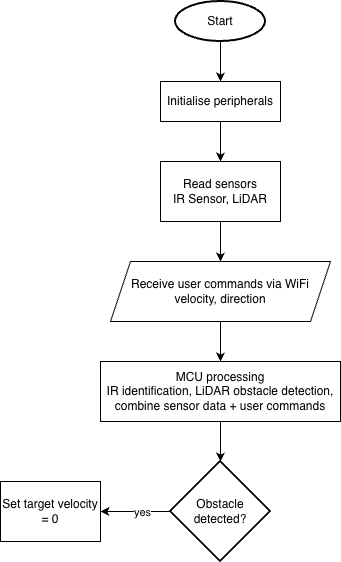

The diagram above was exported from draw.io. Its source (the exported page's mxGraphModel, read from the mxfile embedded in the PNG):
<mxGraphModel dx="1059" dy="729" grid="1" gridSize="10" guides="1" tooltips="1" connect="1" arrows="1" fold="1" page="1" pageScale="1" pageWidth="827" pageHeight="1169" math="0" shadow="0">
  <root>
    <mxCell id="0" />
    <mxCell id="1" parent="0" />
    <mxCell id="X6QpGs1nR0Tziuwp7oJu-3" edge="1" parent="1" source="X6QpGs1nR0Tziuwp7oJu-1" style="edgeStyle=orthogonalEdgeStyle;rounded=0;orthogonalLoop=1;jettySize=auto;html=1;entryX=0.5;entryY=0;entryDx=0;entryDy=0;" target="X6QpGs1nR0Tziuwp7oJu-2">
      <mxGeometry relative="1" as="geometry" />
    </mxCell>
    <mxCell id="X6QpGs1nR0Tziuwp7oJu-1" parent="1" style="strokeWidth=2;html=1;shape=mxgraph.flowchart.start_1;whiteSpace=wrap;" value="Start" vertex="1">
      <mxGeometry height="40" width="90" x="335" y="40" as="geometry" />
    </mxCell>
    <mxCell id="X6QpGs1nR0Tziuwp7oJu-8" edge="1" parent="1" source="X6QpGs1nR0Tziuwp7oJu-2" style="edgeStyle=orthogonalEdgeStyle;rounded=0;orthogonalLoop=1;jettySize=auto;html=1;entryX=0.5;entryY=0;entryDx=0;entryDy=0;" target="X6QpGs1nR0Tziuwp7oJu-7">
      <mxGeometry relative="1" as="geometry" />
    </mxCell>
    <mxCell id="X6QpGs1nR0Tziuwp7oJu-2" parent="1" style="rounded=0;whiteSpace=wrap;html=1;" value="Initialise peripherals" vertex="1">
      <mxGeometry height="40" width="120" x="320" y="120" as="geometry" />
    </mxCell>
    <mxCell id="X6QpGs1nR0Tziuwp7oJu-11" edge="1" parent="1" source="X6QpGs1nR0Tziuwp7oJu-7" style="edgeStyle=orthogonalEdgeStyle;rounded=0;orthogonalLoop=1;jettySize=auto;html=1;entryX=0.5;entryY=0;entryDx=0;entryDy=0;" target="X6QpGs1nR0Tziuwp7oJu-10">
      <mxGeometry relative="1" as="geometry" />
    </mxCell>
    <mxCell id="X6QpGs1nR0Tziuwp7oJu-7" parent="1" style="rounded=0;whiteSpace=wrap;html=1;" value="Read sensors&lt;div&gt;IR Sensor, LiDAR&lt;/div&gt;" vertex="1">
      <mxGeometry height="60" width="120" x="320" y="200" as="geometry" />
    </mxCell>
    <mxCell id="X6QpGs1nR0Tziuwp7oJu-9" edge="1" parent="1" source="X6QpGs1nR0Tziuwp7oJu-7" style="edgeStyle=orthogonalEdgeStyle;rounded=0;orthogonalLoop=1;jettySize=auto;html=1;exitX=0.5;exitY=1;exitDx=0;exitDy=0;" target="X6QpGs1nR0Tziuwp7oJu-7">
      <mxGeometry relative="1" as="geometry" />
    </mxCell>
    <mxCell id="X6QpGs1nR0Tziuwp7oJu-13" edge="1" parent="1" source="X6QpGs1nR0Tziuwp7oJu-10" style="edgeStyle=orthogonalEdgeStyle;rounded=0;orthogonalLoop=1;jettySize=auto;html=1;entryX=0.5;entryY=0;entryDx=0;entryDy=0;" target="X6QpGs1nR0Tziuwp7oJu-12">
      <mxGeometry relative="1" as="geometry" />
    </mxCell>
    <mxCell id="X6QpGs1nR0Tziuwp7oJu-10" parent="1" style="shape=parallelogram;perimeter=parallelogramPerimeter;whiteSpace=wrap;html=1;fixedSize=1;" value="Receive user commands via WiFi&lt;div&gt;velocity, direction&lt;/div&gt;" vertex="1">
      <mxGeometry height="60" width="220" x="270" y="300" as="geometry" />
    </mxCell>
    <mxCell id="X6QpGs1nR0Tziuwp7oJu-12" parent="1" style="rounded=0;whiteSpace=wrap;html=1;" value="MCU processing&lt;div&gt;IR identification, LiDAR obstacle detection, combine sensor data + user commands&lt;/div&gt;" vertex="1">
      <mxGeometry height="60" width="240" x="260" y="400" as="geometry" />
    </mxCell>
    <mxCell id="X6QpGs1nR0Tziuwp7oJu-17" edge="1" parent="1" source="X6QpGs1nR0Tziuwp7oJu-14" style="edgeStyle=orthogonalEdgeStyle;rounded=0;orthogonalLoop=1;jettySize=auto;html=1;" target="X6QpGs1nR0Tziuwp7oJu-16">
      <mxGeometry relative="1" as="geometry" />
    </mxCell>
    <mxCell id="X6QpGs1nR0Tziuwp7oJu-18" connectable="0" parent="X6QpGs1nR0Tziuwp7oJu-17" style="edgeLabel;html=1;align=center;verticalAlign=middle;resizable=0;points=[];" value="yes" vertex="1">
      <mxGeometry relative="1" x="-0.1714" y="4" as="geometry">
        <mxPoint y="-4" as="offset" />
      </mxGeometry>
    </mxCell>
    <mxCell id="X6QpGs1nR0Tziuwp7oJu-14" parent="1" style="strokeWidth=2;html=1;shape=mxgraph.flowchart.decision;whiteSpace=wrap;" value="Obstacle detected?" vertex="1">
      <mxGeometry height="100" width="100" x="330" y="500" as="geometry" />
    </mxCell>
    <mxCell id="X6QpGs1nR0Tziuwp7oJu-15" edge="1" parent="1" source="X6QpGs1nR0Tziuwp7oJu-12" style="edgeStyle=orthogonalEdgeStyle;rounded=0;orthogonalLoop=1;jettySize=auto;html=1;entryX=0.5;entryY=0;entryDx=0;entryDy=0;entryPerimeter=0;" target="X6QpGs1nR0Tziuwp7oJu-14">
      <mxGeometry relative="1" as="geometry" />
    </mxCell>
    <mxCell id="X6QpGs1nR0Tziuwp7oJu-16" parent="1" style="rounded=0;whiteSpace=wrap;html=1;" value="Set target velocity = 0" vertex="1">
      <mxGeometry height="60" width="100" x="160" y="520" as="geometry" />
    </mxCell>
  </root>
</mxGraphModel>